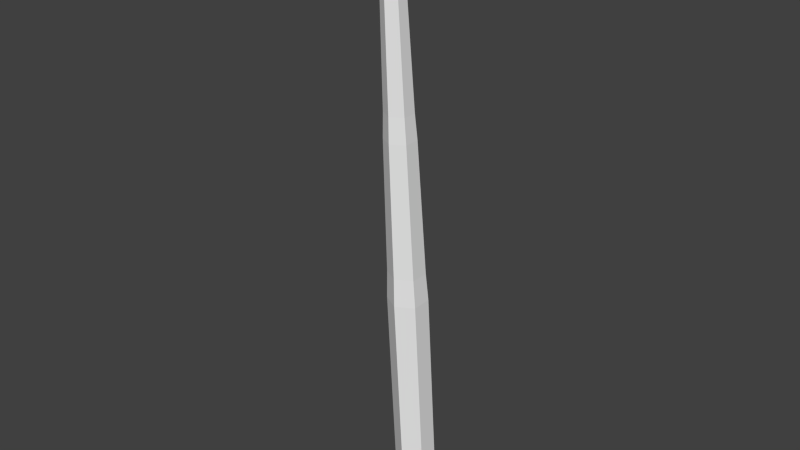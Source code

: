 # Source: rhubarbFlower.blend  (saved by Blender 2.76.0; exported with 4.5.12 LTS)
import bpy
from mathutils import Matrix  # noqa: F401  (used for matrix-valued properties, if any)

bpy.ops.wm.read_factory_settings(use_empty=True)
scene = bpy.context.scene
scene.name = 'Scene'

# ---- collections
col_collection_1 = bpy.data.collections.new('Collection 1'); scene.collection.children.link(col_collection_1)

# ---- world
world_world = bpy.data.worlds.new('World'); scene.world = world_world
world_world.color = (0.05088, 0.05088, 0.05088)
world_world.use_sun_shadow = False
world_world.sun_shadow_jitter_overblur = 0.0
world_world.cycles.sampling_method = 'MANUAL'
world_world.cycles.sample_map_resolution = 256

# ---- meshes
me_cube_001 = bpy.data.meshes.new('Cube.001')
me_cube_001.from_pydata([(-0.03839, -0.01761, 0.5295), (-0.0439, 0.0005493, 0.5346), (-0.04598, 0.0101, 0.4841), (-0.04598, -0.0101, 0.4841), (-0.02849, -0.02019, 0.4841), (-0.009672, -0.01154, 0.4836), (-0.011, 0.0101, 0.4841), (-0.02849, 0.02285, 0.4841), (1.076e-08, 0.01806, -0.01806), (-0.02849, 0.01028, 0.4728), (0.01564, 0.009029, -0.01806), (-0.01959, 0.005139, 0.4728), (0.01564, -0.009029, -0.01806), (-0.01959, -0.005139, 0.4728), (-1.234e-08, -0.01806, -0.01806), (-0.02849, -0.01028, 0.4728), (-0.01564, -0.009029, -0.01806), (-0.03739, -0.005139, 0.4728), (-0.01564, 0.009029, -0.01806), (-0.03739, 0.005139, 0.4728), (-0.02125, -0.01363, 0.5346), (-0.01307, -0.0005489, 0.5346), (-0.0203, 0.01308, 0.5346), (-0.03572, 0.01363, 0.5346), (-0.03465, -0.01163, 0.5383), (-0.0376, -0.003029, 0.5392), (-0.02281, -0.007379, 0.5418), (-0.02012, -0.0002978, 0.5435), (-0.02405, 0.007097, 0.5435), (-0.03241, 0.007395, 0.5435), (-0.04928, 0.01212, 0.5016), (-0.0328, 0.01792, 0.5016), (-0.01421, 0.01113, 0.5016), (-0.01171, -0.006797, 0.5016), (-0.03106, -0.02602, 0.5005), (-0.04609, -0.01326, 0.5019), (-0.02197, 0.01291, 0.3605), (-0.01079, 0.006453, 0.3605), (-0.01079, -0.006452, 0.3605), (-0.02197, -0.01291, 0.3605), (-0.03314, -0.006452, 0.3605), (-0.03314, 0.006453, 0.3605), (-0.008388, 0.007081, 0.3378), (-0.008388, -0.007081, 0.3378), (-0.02065, -0.01416, 0.3378), (-0.03292, -0.007081, 0.3378), (-0.03292, 0.007081, 0.3378), (-0.02065, 0.01416, 0.3378), (0.0007125, 0.008313, 0.2178), (0.0007125, -0.008313, 0.2178), (-0.01369, -0.01663, 0.2178), (-0.02808, -0.008313, 0.2178), (-0.02808, 0.008313, 0.2178), (-0.01369, 0.01663, 0.2178), (0.003342, 0.008983, 0.1925), (0.003342, -0.008983, 0.1925), (-0.01222, -0.01797, 0.1925), (-0.02777, -0.008983, 0.1925), (-0.02777, 0.008983, 0.1925), (-0.01222, 0.01797, 0.1925), (-0.05137, -0.02257, 0.4931), (-0.0418, -0.02979, 0.4918), (-0.04714, -0.0202, 0.5028), (-0.03926, -0.02896, 0.5019)], [], [(19, 17, 3, 2), (17, 15, 4, 3), (31, 30, 1, 23), (13, 11, 6, 5), (11, 9, 7, 6), (36, 9, 11, 37), (37, 11, 13, 38), (38, 13, 15, 39), (39, 15, 17, 40), (9, 19, 2, 7), (41, 19, 9, 36), (40, 17, 19, 41), (8, 10, 12, 14, 16, 18), (15, 13, 5, 4), (21, 22, 28, 27), (33, 32, 22, 21), (35, 34, 20, 0), (30, 35, 0, 1), (34, 33, 21, 20), (32, 31, 23, 22), (28, 29, 25, 24, 26, 27), (0, 20, 26, 24), (1, 0, 24, 25), (20, 21, 27, 26), (22, 23, 29, 28), (23, 1, 25, 29), (6, 7, 31, 32), (4, 5, 33, 34), (2, 3, 35, 30), (4, 34, 63, 61), (5, 6, 32, 33), (7, 2, 30, 31), (45, 40, 41, 46), (46, 41, 36, 47), (44, 39, 40, 45), (43, 38, 39, 44), (42, 37, 38, 43), (47, 36, 37, 42), (53, 47, 42, 48), (48, 42, 43, 49), (49, 43, 44, 50), (50, 44, 45, 51), (52, 46, 47, 53), (51, 45, 46, 52), (57, 51, 52, 58), (58, 52, 53, 59), (56, 50, 51, 57), (55, 49, 50, 56), (54, 48, 49, 55), (59, 53, 48, 54), (8, 59, 54, 10), (10, 54, 55, 12), (12, 55, 56, 14), (14, 56, 57, 16), (18, 58, 59, 8), (16, 57, 58, 18), (60, 61, 63, 62), (3, 4, 61, 60), (35, 3, 60, 62), (34, 35, 62, 63)])
_uv = me_cube_001.uv_layers.new(name='UVMap')
_uv.uv.foreach_set('vector', [0.5014, 0.6284, 0.4986, 0.6284, 0.4973, 0.6315, 0.5027, 0.6315, 0.4898, 0.6284, 0.4923, 0.6284, 0.4923, 0.6315, 0.4875, 0.6315, 0.4911, 0.6362, 0.4866, 0.6362, 0.4881, 0.6452, 0.4903, 0.6452, 0.4986, 0.6284, 0.5014, 0.6284, 0.5027, 0.6315, 0.4969, 0.6313, 0.4947, 0.5014, 0.4923, 0.5028, 0.4923, 0.5062, 0.497, 0.5027, 0.494, 0.5979, 0.4923, 0.6284, 0.4947, 0.6284, 0.4971, 0.5979, 0.5018, 0.5979, 0.5014, 0.6284, 0.4986, 0.6284, 0.4982, 0.5979, 0.4971, 0.5979, 0.4947, 0.6284, 0.4923, 0.6284, 0.494, 0.5979, 0.494, 0.5979, 0.4923, 0.6284, 0.4898, 0.6284, 0.491, 0.5979, 0.4923, 0.5028, 0.4898, 0.5014, 0.4875, 0.5027, 0.4923, 0.5062, 0.491, 0.5979, 0.4898, 0.6284, 0.4923, 0.6284, 0.494, 0.5979, 0.4982, 0.5979, 0.4986, 0.6284, 0.5014, 0.6284, 0.5018, 0.5979, 0.5, 0.5049, 0.5042, 0.5025, 0.5042, 0.4975, 0.5, 0.4951, 0.4958, 0.4975, 0.4958, 0.5025, 0.4923, 0.6284, 0.4947, 0.6284, 0.4974, 0.6313, 0.4923, 0.6315, 0.4999, 0.6452, 0.5036, 0.6452, 0.5019, 0.6476, 0.4999, 0.6476, 0.4982, 0.6362, 0.503, 0.6362, 0.5036, 0.6452, 0.4999, 0.6452, 0.4875, 0.6363, 0.4916, 0.6359, 0.4942, 0.6452, 0.4896, 0.6438, 0.5033, 0.6362, 0.4964, 0.6363, 0.4952, 0.6438, 0.5001, 0.6452, 0.4929, 0.6359, 0.4982, 0.6362, 0.4999, 0.6452, 0.4963, 0.6452, 0.4961, 0.6362, 0.4911, 0.6362, 0.4903, 0.6452, 0.4945, 0.6452, 0.4935, 0.5019, 0.4912, 0.502, 0.4898, 0.4992, 0.4906, 0.4968, 0.4938, 0.498, 0.4945, 0.4999, 0.4896, 0.6438, 0.4942, 0.6452, 0.4938, 0.6471, 0.4906, 0.6462, 0.5001, 0.6452, 0.4952, 0.6438, 0.4968, 0.6462, 0.4992, 0.6464, 0.4963, 0.6452, 0.4999, 0.6452, 0.4999, 0.6476, 0.498, 0.6471, 0.4945, 0.6452, 0.4903, 0.6452, 0.4912, 0.6476, 0.4935, 0.6476, 0.4903, 0.5037, 0.4881, 0.5001, 0.4898, 0.4992, 0.4912, 0.502, 0.497, 0.6315, 0.4923, 0.6315, 0.4911, 0.6362, 0.4961, 0.6362, 0.4923, 0.6315, 0.4974, 0.6313, 0.4968, 0.6362, 0.4916, 0.6359, 0.5027, 0.6315, 0.4973, 0.6315, 0.4964, 0.6363, 0.5033, 0.6362, 0.4923, 0.6315, 0.4916, 0.6359, 0.4893, 0.6363, 0.4886, 0.6335, 0.4969, 0.6313, 0.5027, 0.6315, 0.503, 0.6362, 0.4982, 0.6362, 0.4923, 0.6315, 0.4875, 0.6315, 0.4866, 0.6362, 0.4911, 0.6362, 0.4981, 0.5917, 0.4982, 0.5979, 0.5018, 0.5979, 0.5019, 0.5917, 0.4911, 0.5917, 0.491, 0.5979, 0.494, 0.5979, 0.4944, 0.5917, 0.4944, 0.5917, 0.494, 0.5979, 0.491, 0.5979, 0.4911, 0.5917, 0.4977, 0.5917, 0.4971, 0.5979, 0.494, 0.5979, 0.4944, 0.5917, 0.5019, 0.5917, 0.5018, 0.5979, 0.4982, 0.5979, 0.4981, 0.5917, 0.4944, 0.5917, 0.494, 0.5979, 0.4971, 0.5979, 0.4977, 0.5917, 0.4963, 0.5591, 0.4944, 0.5917, 0.4977, 0.5917, 0.5002, 0.5591, 0.5023, 0.5591, 0.5019, 0.5917, 0.4981, 0.5917, 0.4977, 0.5591, 0.5002, 0.5591, 0.4977, 0.5917, 0.4944, 0.5917, 0.4963, 0.5591, 0.4963, 0.5591, 0.4944, 0.5917, 0.4911, 0.5917, 0.4924, 0.5591, 0.4924, 0.5591, 0.4911, 0.5917, 0.4944, 0.5917, 0.4963, 0.5591, 0.4977, 0.5591, 0.4981, 0.5917, 0.5019, 0.5917, 0.5023, 0.5591, 0.4976, 0.5523, 0.4977, 0.5591, 0.5023, 0.5591, 0.5024, 0.5523, 0.4925, 0.5523, 0.4924, 0.5591, 0.4963, 0.5591, 0.4967, 0.5523, 0.4967, 0.5523, 0.4963, 0.5591, 0.4924, 0.5591, 0.4925, 0.5523, 0.5009, 0.5523, 0.5002, 0.5591, 0.4963, 0.5591, 0.4967, 0.5523, 0.5024, 0.5523, 0.5023, 0.5591, 0.4977, 0.5591, 0.4976, 0.5523, 0.4967, 0.5523, 0.4963, 0.5591, 0.5002, 0.5591, 0.5009, 0.5523, 0.5, 0.4951, 0.4967, 0.5523, 0.5009, 0.5523, 0.5042, 0.4951, 0.5025, 0.4951, 0.5024, 0.5523, 0.4976, 0.5523, 0.4975, 0.4951, 0.5042, 0.4951, 0.5009, 0.5523, 0.4967, 0.5523, 0.5, 0.4951, 0.5, 0.4951, 0.4967, 0.5523, 0.4925, 0.5523, 0.4958, 0.4951, 0.4958, 0.4951, 0.4925, 0.5523, 0.4967, 0.5523, 0.5, 0.4951, 0.4975, 0.4951, 0.4976, 0.5523, 0.5024, 0.5523, 0.5025, 0.4951, 0.486, 0.6339, 0.4886, 0.6335, 0.4893, 0.6363, 0.4872, 0.6365, 0.4875, 0.4973, 0.4923, 0.4945, 0.4886, 0.4919, 0.486, 0.4939, 0.4964, 0.6363, 0.4973, 0.6315, 0.4939, 0.6339, 0.4945, 0.6365, 0.4916, 0.4929, 0.4875, 0.4964, 0.4872, 0.4945, 0.4893, 0.4921])
me_cube_001.use_remesh_preserve_volume = False
me_cube_001.use_remesh_preserve_attributes = False
me_cube_001.use_mirror_vertex_groups = False
me_cube_001.update()

# ---- objects
ob_rhubarbflower = bpy.data.objects.new('rhubarbFlower', me_cube_001)

# ---- transforms, parenting, visibility, modifiers, constraints
ob_rhubarbflower.location = (0.0, 0.0, 0.0)
ob_rhubarbflower.rotation_euler = (4.763e-07, 0.0, 5.957e-07)
ob_rhubarbflower.lineart.crease_threshold = 0.0

# ---- collection membership
col_collection_1.objects.link(ob_rhubarbflower)

# ---- scene / render settings (as saved in the file)
scene.frame_start = 1; scene.frame_end = 250; scene.frame_set(0)
scene.render.engine = 'BLENDER_EEVEE_NEXT'
scene.render.resolution_percentage = 50
scene.render.dither_intensity = 0.0
scene.cycles.use_denoising = False
scene.cycles.samples = 10
scene.cycles.sampling_pattern = 'TABULATED_SOBOL'
scene.cycles.light_sampling_threshold = 0.0
scene.cycles.use_adaptive_sampling = False
scene.cycles.use_light_tree = False
scene.cycles.blur_glossy = 0.0
scene.cycles.pixel_filter_type = 'GAUSSIAN'
scene.cycles.sample_clamp_indirect = 0.0
scene.view_settings.view_transform = 'Standard'
bpy.context.view_layer.update()

# ---- added for rendering (the .blend has no active camera and no usable light): camera, sun
cam_auto = bpy.data.cameras.new('AutoCamera')
cam_auto.lens = 50.0
cam_auto.sensor_width = 36.0
cam_auto.clip_end = 1000.0
ob_auto_camera = bpy.data.objects.new('AutoCamera', cam_auto)
scene.collection.objects.link(ob_auto_camera)
ob_auto_camera.location = (0.507626, -0.634063, 0.683104)
ob_auto_camera.rotation_euler = (1.09748, -7.21219e-08, 0.694738)
scene.camera = ob_auto_camera
light_auto_sun = bpy.data.lights.new('AutoSun', 'SUN')
light_auto_sun.energy = 3.0
light_auto_sun.angle = 0.0523599
ob_auto_sun = bpy.data.objects.new('AutoSun', light_auto_sun)
scene.collection.objects.link(ob_auto_sun)
ob_auto_sun.rotation_euler = (0.872665, 0.174533, 0.523599)
bpy.context.view_layer.update()
